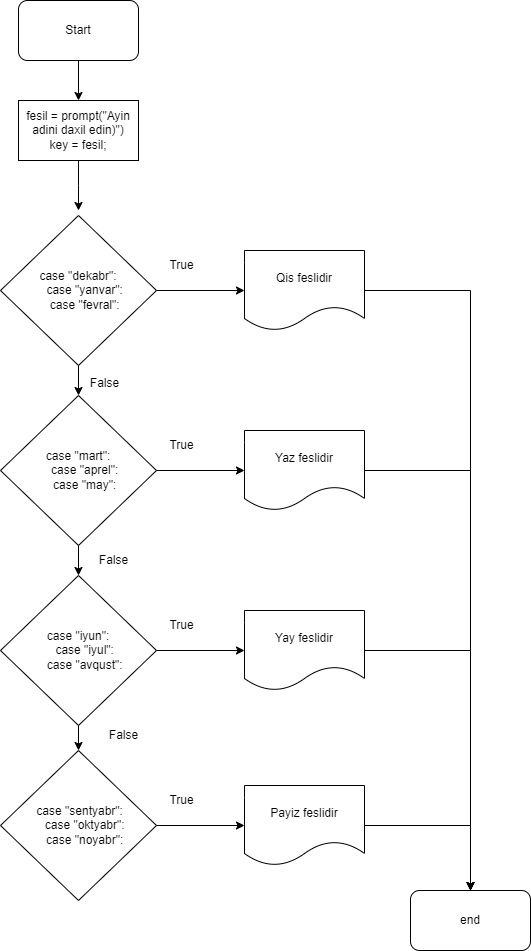

The diagram above was exported from draw.io. Its source (the exported page's mxGraphModel, read from the mxfile embedded in the PNG):
<mxGraphModel dx="1050" dy="577" grid="1" gridSize="10" guides="1" tooltips="1" connect="1" arrows="1" fold="1" page="1" pageScale="1" pageWidth="827" pageHeight="1169" math="0" shadow="0">
  <root>
    <mxCell id="0" />
    <mxCell id="1" parent="0" />
    <mxCell id="G8UyxMqclY0-TYVOmDNU-1" style="edgeStyle=orthogonalEdgeStyle;rounded=0;orthogonalLoop=1;jettySize=auto;html=1;" edge="1" parent="1" source="G8UyxMqclY0-TYVOmDNU-2" target="G8UyxMqclY0-TYVOmDNU-4">
      <mxGeometry relative="1" as="geometry" />
    </mxCell>
    <mxCell id="G8UyxMqclY0-TYVOmDNU-2" value="Start" style="rounded=1;whiteSpace=wrap;html=1;" vertex="1" parent="1">
      <mxGeometry x="248" y="110" width="120" height="60" as="geometry" />
    </mxCell>
    <mxCell id="G8UyxMqclY0-TYVOmDNU-3" style="edgeStyle=orthogonalEdgeStyle;rounded=0;orthogonalLoop=1;jettySize=auto;html=1;entryX=0.5;entryY=0;entryDx=0;entryDy=0;" edge="1" parent="1" source="G8UyxMqclY0-TYVOmDNU-4">
      <mxGeometry relative="1" as="geometry">
        <mxPoint x="308" y="320" as="targetPoint" />
      </mxGeometry>
    </mxCell>
    <mxCell id="G8UyxMqclY0-TYVOmDNU-4" value="fesil = prompt(&quot;Ayin adini daxil edin)&quot;)&lt;br&gt;key = fesil;" style="rounded=0;whiteSpace=wrap;html=1;" vertex="1" parent="1">
      <mxGeometry x="248" y="210" width="120" height="60" as="geometry" />
    </mxCell>
    <mxCell id="G8UyxMqclY0-TYVOmDNU-25" style="edgeStyle=orthogonalEdgeStyle;rounded=0;orthogonalLoop=1;jettySize=auto;html=1;entryX=0.5;entryY=0;entryDx=0;entryDy=0;" edge="1" parent="1" source="G8UyxMqclY0-TYVOmDNU-7" target="G8UyxMqclY0-TYVOmDNU-20">
      <mxGeometry relative="1" as="geometry" />
    </mxCell>
    <mxCell id="G8UyxMqclY0-TYVOmDNU-33" style="edgeStyle=orthogonalEdgeStyle;rounded=0;orthogonalLoop=1;jettySize=auto;html=1;" edge="1" parent="1" source="G8UyxMqclY0-TYVOmDNU-7" target="G8UyxMqclY0-TYVOmDNU-32">
      <mxGeometry relative="1" as="geometry" />
    </mxCell>
    <mxCell id="G8UyxMqclY0-TYVOmDNU-7" value="&lt;div&gt;case &quot;dekabr&quot;:&lt;/div&gt;&lt;div&gt;&amp;nbsp; &amp;nbsp; case &quot;yanvar&quot;:&lt;/div&gt;&lt;div&gt;&amp;nbsp; &amp;nbsp; case &quot;fevral&quot;:&lt;/div&gt;" style="rhombus;whiteSpace=wrap;html=1;" vertex="1" parent="1">
      <mxGeometry x="230" y="325" width="156" height="150" as="geometry" />
    </mxCell>
    <mxCell id="G8UyxMqclY0-TYVOmDNU-18" value="end" style="rounded=1;whiteSpace=wrap;html=1;" vertex="1" parent="1">
      <mxGeometry x="640" y="1000" width="120" height="60" as="geometry" />
    </mxCell>
    <mxCell id="G8UyxMqclY0-TYVOmDNU-27" style="edgeStyle=orthogonalEdgeStyle;rounded=0;orthogonalLoop=1;jettySize=auto;html=1;entryX=0.5;entryY=0;entryDx=0;entryDy=0;" edge="1" parent="1" source="G8UyxMqclY0-TYVOmDNU-20" target="G8UyxMqclY0-TYVOmDNU-23">
      <mxGeometry relative="1" as="geometry" />
    </mxCell>
    <mxCell id="G8UyxMqclY0-TYVOmDNU-38" style="edgeStyle=orthogonalEdgeStyle;rounded=0;orthogonalLoop=1;jettySize=auto;html=1;entryX=0;entryY=0.5;entryDx=0;entryDy=0;" edge="1" parent="1" source="G8UyxMqclY0-TYVOmDNU-20" target="G8UyxMqclY0-TYVOmDNU-35">
      <mxGeometry relative="1" as="geometry" />
    </mxCell>
    <mxCell id="G8UyxMqclY0-TYVOmDNU-20" value="&lt;div&gt;case &quot;mart&quot;:&lt;/div&gt;&lt;div&gt;&amp;nbsp; &amp;nbsp; case &quot;aprel&quot;:&lt;/div&gt;&lt;div&gt;&amp;nbsp; &amp;nbsp; case &quot;may&quot;:&lt;/div&gt;" style="rhombus;whiteSpace=wrap;html=1;" vertex="1" parent="1">
      <mxGeometry x="230" y="505" width="156" height="150" as="geometry" />
    </mxCell>
    <mxCell id="G8UyxMqclY0-TYVOmDNU-40" style="edgeStyle=orthogonalEdgeStyle;rounded=0;orthogonalLoop=1;jettySize=auto;html=1;" edge="1" parent="1" source="G8UyxMqclY0-TYVOmDNU-22" target="G8UyxMqclY0-TYVOmDNU-37">
      <mxGeometry relative="1" as="geometry" />
    </mxCell>
    <mxCell id="G8UyxMqclY0-TYVOmDNU-22" value="&lt;div&gt;&amp;nbsp;case &quot;sentyabr&quot;:&lt;/div&gt;&lt;div&gt;&amp;nbsp; &amp;nbsp; case &quot;oktyabr&quot;:&lt;/div&gt;&lt;div&gt;&amp;nbsp; &amp;nbsp; case &quot;noyabr&quot;:&lt;/div&gt;" style="rhombus;whiteSpace=wrap;html=1;" vertex="1" parent="1">
      <mxGeometry x="230" y="860" width="156" height="150" as="geometry" />
    </mxCell>
    <mxCell id="G8UyxMqclY0-TYVOmDNU-28" style="edgeStyle=orthogonalEdgeStyle;rounded=0;orthogonalLoop=1;jettySize=auto;html=1;entryX=0.5;entryY=0;entryDx=0;entryDy=0;" edge="1" parent="1" source="G8UyxMqclY0-TYVOmDNU-23" target="G8UyxMqclY0-TYVOmDNU-22">
      <mxGeometry relative="1" as="geometry" />
    </mxCell>
    <mxCell id="G8UyxMqclY0-TYVOmDNU-39" style="edgeStyle=orthogonalEdgeStyle;rounded=0;orthogonalLoop=1;jettySize=auto;html=1;" edge="1" parent="1" source="G8UyxMqclY0-TYVOmDNU-23" target="G8UyxMqclY0-TYVOmDNU-36">
      <mxGeometry relative="1" as="geometry" />
    </mxCell>
    <mxCell id="G8UyxMqclY0-TYVOmDNU-23" value="&lt;div&gt;case &quot;iyun&quot;:&lt;/div&gt;&lt;div&gt;&amp;nbsp; &amp;nbsp; case &quot;iyul&quot;:&lt;/div&gt;&lt;div&gt;&amp;nbsp; &amp;nbsp; case &quot;avqust&quot;:&lt;/div&gt;" style="rhombus;whiteSpace=wrap;html=1;" vertex="1" parent="1">
      <mxGeometry x="230" y="685" width="156" height="150" as="geometry" />
    </mxCell>
    <mxCell id="G8UyxMqclY0-TYVOmDNU-29" value="False" style="text;html=1;align=center;verticalAlign=middle;resizable=0;points=[];autosize=1;strokeColor=none;fillColor=none;" vertex="1" parent="1">
      <mxGeometry x="309" y="478" width="50" height="30" as="geometry" />
    </mxCell>
    <mxCell id="G8UyxMqclY0-TYVOmDNU-30" value="False" style="text;html=1;align=center;verticalAlign=middle;resizable=0;points=[];autosize=1;strokeColor=none;fillColor=none;" vertex="1" parent="1">
      <mxGeometry x="318" y="655" width="50" height="30" as="geometry" />
    </mxCell>
    <mxCell id="G8UyxMqclY0-TYVOmDNU-31" value="False" style="text;html=1;align=center;verticalAlign=middle;resizable=0;points=[];autosize=1;strokeColor=none;fillColor=none;" vertex="1" parent="1">
      <mxGeometry x="328" y="830" width="50" height="30" as="geometry" />
    </mxCell>
    <mxCell id="G8UyxMqclY0-TYVOmDNU-45" style="edgeStyle=orthogonalEdgeStyle;rounded=0;orthogonalLoop=1;jettySize=auto;html=1;" edge="1" parent="1" source="G8UyxMqclY0-TYVOmDNU-32" target="G8UyxMqclY0-TYVOmDNU-18">
      <mxGeometry relative="1" as="geometry" />
    </mxCell>
    <mxCell id="G8UyxMqclY0-TYVOmDNU-32" value="Qis feslidir" style="shape=document;whiteSpace=wrap;html=1;boundedLbl=1;" vertex="1" parent="1">
      <mxGeometry x="474" y="360" width="120" height="80" as="geometry" />
    </mxCell>
    <mxCell id="G8UyxMqclY0-TYVOmDNU-46" style="edgeStyle=orthogonalEdgeStyle;rounded=0;orthogonalLoop=1;jettySize=auto;html=1;" edge="1" parent="1" source="G8UyxMqclY0-TYVOmDNU-35" target="G8UyxMqclY0-TYVOmDNU-18">
      <mxGeometry relative="1" as="geometry" />
    </mxCell>
    <mxCell id="G8UyxMqclY0-TYVOmDNU-35" value="Yaz feslidir" style="shape=document;whiteSpace=wrap;html=1;boundedLbl=1;" vertex="1" parent="1">
      <mxGeometry x="474" y="540" width="120" height="80" as="geometry" />
    </mxCell>
    <mxCell id="G8UyxMqclY0-TYVOmDNU-47" style="edgeStyle=orthogonalEdgeStyle;rounded=0;orthogonalLoop=1;jettySize=auto;html=1;" edge="1" parent="1" source="G8UyxMqclY0-TYVOmDNU-36" target="G8UyxMqclY0-TYVOmDNU-18">
      <mxGeometry relative="1" as="geometry" />
    </mxCell>
    <mxCell id="G8UyxMqclY0-TYVOmDNU-36" value="Yay feslidir" style="shape=document;whiteSpace=wrap;html=1;boundedLbl=1;" vertex="1" parent="1">
      <mxGeometry x="474" y="720" width="120" height="80" as="geometry" />
    </mxCell>
    <mxCell id="G8UyxMqclY0-TYVOmDNU-48" style="edgeStyle=orthogonalEdgeStyle;rounded=0;orthogonalLoop=1;jettySize=auto;html=1;" edge="1" parent="1" source="G8UyxMqclY0-TYVOmDNU-37" target="G8UyxMqclY0-TYVOmDNU-18">
      <mxGeometry relative="1" as="geometry" />
    </mxCell>
    <mxCell id="G8UyxMqclY0-TYVOmDNU-37" value="Payiz feslidir" style="shape=document;whiteSpace=wrap;html=1;boundedLbl=1;" vertex="1" parent="1">
      <mxGeometry x="474" y="895" width="120" height="80" as="geometry" />
    </mxCell>
    <mxCell id="G8UyxMqclY0-TYVOmDNU-41" value="True" style="text;html=1;align=center;verticalAlign=middle;resizable=0;points=[];autosize=1;strokeColor=none;fillColor=none;" vertex="1" parent="1">
      <mxGeometry x="386" y="360" width="50" height="30" as="geometry" />
    </mxCell>
    <mxCell id="G8UyxMqclY0-TYVOmDNU-42" value="True" style="text;html=1;align=center;verticalAlign=middle;resizable=0;points=[];autosize=1;strokeColor=none;fillColor=none;" vertex="1" parent="1">
      <mxGeometry x="386" y="540" width="50" height="30" as="geometry" />
    </mxCell>
    <mxCell id="G8UyxMqclY0-TYVOmDNU-43" value="True" style="text;html=1;align=center;verticalAlign=middle;resizable=0;points=[];autosize=1;strokeColor=none;fillColor=none;" vertex="1" parent="1">
      <mxGeometry x="386" y="720" width="50" height="30" as="geometry" />
    </mxCell>
    <mxCell id="G8UyxMqclY0-TYVOmDNU-44" value="True" style="text;html=1;align=center;verticalAlign=middle;resizable=0;points=[];autosize=1;strokeColor=none;fillColor=none;" vertex="1" parent="1">
      <mxGeometry x="386" y="895" width="50" height="30" as="geometry" />
    </mxCell>
  </root>
</mxGraphModel>